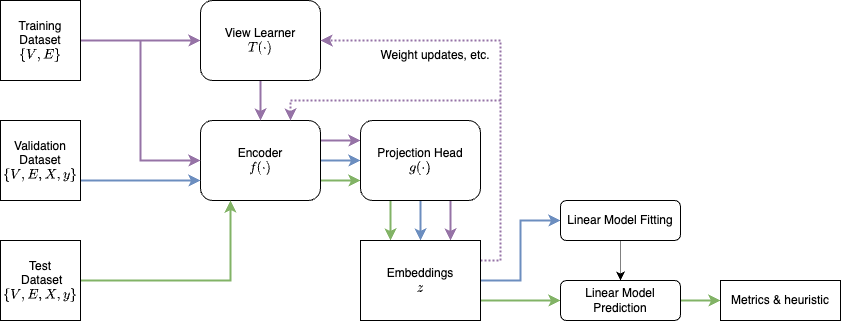

The diagram above was exported from draw.io. Its source (the exported page's mxGraphModel, read from the mxfile embedded in the PNG):
<mxGraphModel dx="1051" dy="1431" grid="1" gridSize="10" guides="1" tooltips="1" connect="1" arrows="1" fold="1" page="1" pageScale="1" pageWidth="1800" pageHeight="600" math="1" shadow="0">
  <root>
    <mxCell id="0" />
    <mxCell id="1" parent="0" />
    <mxCell id="qUCrYETXtiYvc-7kPwG5-15" style="edgeStyle=orthogonalEdgeStyle;rounded=0;orthogonalLoop=1;jettySize=auto;html=1;exitX=1;exitY=0.25;exitDx=0;exitDy=0;entryX=0;entryY=0.25;entryDx=0;entryDy=0;fillColor=#e1d5e7;strokeColor=#9673a6;strokeWidth=2;" edge="1" parent="1" source="qUCrYETXtiYvc-7kPwG5-2" target="qUCrYETXtiYvc-7kPwG5-12">
      <mxGeometry relative="1" as="geometry" />
    </mxCell>
    <mxCell id="qUCrYETXtiYvc-7kPwG5-16" style="edgeStyle=orthogonalEdgeStyle;rounded=0;orthogonalLoop=1;jettySize=auto;html=1;exitX=1;exitY=0.5;exitDx=0;exitDy=0;entryX=0;entryY=0.5;entryDx=0;entryDy=0;fillColor=#dae8fc;strokeColor=#6c8ebf;strokeWidth=2;" edge="1" parent="1" source="qUCrYETXtiYvc-7kPwG5-2" target="qUCrYETXtiYvc-7kPwG5-12">
      <mxGeometry relative="1" as="geometry" />
    </mxCell>
    <mxCell id="qUCrYETXtiYvc-7kPwG5-17" style="edgeStyle=orthogonalEdgeStyle;rounded=0;orthogonalLoop=1;jettySize=auto;html=1;exitX=1;exitY=0.75;exitDx=0;exitDy=0;entryX=0;entryY=0.75;entryDx=0;entryDy=0;fillColor=#d5e8d4;strokeColor=#82b366;strokeWidth=2;" edge="1" parent="1" source="qUCrYETXtiYvc-7kPwG5-2" target="qUCrYETXtiYvc-7kPwG5-12">
      <mxGeometry relative="1" as="geometry" />
    </mxCell>
    <mxCell id="qUCrYETXtiYvc-7kPwG5-2" value="Encoder&lt;br&gt;$$f(\cdot)$$" style="rounded=1;whiteSpace=wrap;html=1;" vertex="1" parent="1">
      <mxGeometry x="360" y="80" width="120" height="80" as="geometry" />
    </mxCell>
    <mxCell id="qUCrYETXtiYvc-7kPwG5-8" style="edgeStyle=orthogonalEdgeStyle;rounded=0;orthogonalLoop=1;jettySize=auto;html=1;exitX=1;exitY=0.5;exitDx=0;exitDy=0;entryX=0;entryY=0.5;entryDx=0;entryDy=0;fillColor=#e1d5e7;strokeColor=#9673a6;strokeWidth=2;" edge="1" parent="1" source="qUCrYETXtiYvc-7kPwG5-4" target="qUCrYETXtiYvc-7kPwG5-7">
      <mxGeometry relative="1" as="geometry" />
    </mxCell>
    <mxCell id="qUCrYETXtiYvc-7kPwG5-10" style="edgeStyle=orthogonalEdgeStyle;rounded=0;orthogonalLoop=1;jettySize=auto;html=1;exitX=1;exitY=0.5;exitDx=0;exitDy=0;entryX=0;entryY=0.5;entryDx=0;entryDy=0;fillColor=#e1d5e7;strokeColor=#9673a6;strokeWidth=2;" edge="1" parent="1" source="qUCrYETXtiYvc-7kPwG5-4" target="qUCrYETXtiYvc-7kPwG5-2">
      <mxGeometry relative="1" as="geometry" />
    </mxCell>
    <mxCell id="qUCrYETXtiYvc-7kPwG5-4" value="Training Dataset&lt;br&gt;$$\{ V, E \}$$" style="whiteSpace=wrap;html=1;aspect=fixed;" vertex="1" parent="1">
      <mxGeometry x="160" y="-40" width="80" height="80" as="geometry" />
    </mxCell>
    <mxCell id="qUCrYETXtiYvc-7kPwG5-11" style="edgeStyle=orthogonalEdgeStyle;rounded=0;orthogonalLoop=1;jettySize=auto;html=1;exitX=1;exitY=0.75;exitDx=0;exitDy=0;entryX=0;entryY=0.75;entryDx=0;entryDy=0;fillColor=#dae8fc;strokeColor=#6c8ebf;strokeWidth=2;" edge="1" parent="1" source="qUCrYETXtiYvc-7kPwG5-5" target="qUCrYETXtiYvc-7kPwG5-2">
      <mxGeometry relative="1" as="geometry" />
    </mxCell>
    <mxCell id="qUCrYETXtiYvc-7kPwG5-5" value="Validation Dataset&lt;br&gt;$$\{ V, E, X, y \}$$" style="whiteSpace=wrap;html=1;aspect=fixed;" vertex="1" parent="1">
      <mxGeometry x="160" y="80" width="80" height="80" as="geometry" />
    </mxCell>
    <mxCell id="qUCrYETXtiYvc-7kPwG5-14" style="edgeStyle=orthogonalEdgeStyle;rounded=0;orthogonalLoop=1;jettySize=auto;html=1;exitX=1;exitY=0.5;exitDx=0;exitDy=0;entryX=0.25;entryY=1;entryDx=0;entryDy=0;fillColor=#d5e8d4;strokeColor=#82b366;strokeWidth=2;" edge="1" parent="1" source="qUCrYETXtiYvc-7kPwG5-6" target="qUCrYETXtiYvc-7kPwG5-2">
      <mxGeometry relative="1" as="geometry" />
    </mxCell>
    <mxCell id="qUCrYETXtiYvc-7kPwG5-6" value="Test&lt;br&gt;&amp;nbsp;Dataset&lt;br&gt;$$\{ V, E, X, y \}$$" style="whiteSpace=wrap;html=1;aspect=fixed;" vertex="1" parent="1">
      <mxGeometry x="160" y="200" width="80" height="80" as="geometry" />
    </mxCell>
    <mxCell id="qUCrYETXtiYvc-7kPwG5-9" style="edgeStyle=orthogonalEdgeStyle;rounded=0;orthogonalLoop=1;jettySize=auto;html=1;exitX=0.5;exitY=1;exitDx=0;exitDy=0;entryX=0.5;entryY=0;entryDx=0;entryDy=0;fillColor=#e1d5e7;strokeColor=#9673a6;strokeWidth=2;" edge="1" parent="1" source="qUCrYETXtiYvc-7kPwG5-7" target="qUCrYETXtiYvc-7kPwG5-2">
      <mxGeometry relative="1" as="geometry" />
    </mxCell>
    <mxCell id="qUCrYETXtiYvc-7kPwG5-7" value="View Learner&lt;br&gt;$$T(\cdot)$$" style="rounded=1;whiteSpace=wrap;html=1;" vertex="1" parent="1">
      <mxGeometry x="360" y="-40" width="120" height="80" as="geometry" />
    </mxCell>
    <mxCell id="qUCrYETXtiYvc-7kPwG5-19" style="edgeStyle=orthogonalEdgeStyle;rounded=0;orthogonalLoop=1;jettySize=auto;html=1;exitX=0.25;exitY=1;exitDx=0;exitDy=0;entryX=0.25;entryY=0;entryDx=0;entryDy=0;fillColor=#d5e8d4;strokeColor=#82b366;strokeWidth=2;" edge="1" parent="1" source="qUCrYETXtiYvc-7kPwG5-12" target="qUCrYETXtiYvc-7kPwG5-18">
      <mxGeometry relative="1" as="geometry" />
    </mxCell>
    <mxCell id="qUCrYETXtiYvc-7kPwG5-20" style="edgeStyle=orthogonalEdgeStyle;rounded=0;orthogonalLoop=1;jettySize=auto;html=1;exitX=0.5;exitY=1;exitDx=0;exitDy=0;entryX=0.5;entryY=0;entryDx=0;entryDy=0;fillColor=#dae8fc;strokeColor=#6c8ebf;strokeWidth=2;" edge="1" parent="1" source="qUCrYETXtiYvc-7kPwG5-12" target="qUCrYETXtiYvc-7kPwG5-18">
      <mxGeometry relative="1" as="geometry" />
    </mxCell>
    <mxCell id="qUCrYETXtiYvc-7kPwG5-21" style="edgeStyle=orthogonalEdgeStyle;rounded=0;orthogonalLoop=1;jettySize=auto;html=1;exitX=0.75;exitY=1;exitDx=0;exitDy=0;entryX=0.75;entryY=0;entryDx=0;entryDy=0;fillColor=#e1d5e7;strokeColor=#9673a6;strokeWidth=2;" edge="1" parent="1" source="qUCrYETXtiYvc-7kPwG5-12" target="qUCrYETXtiYvc-7kPwG5-18">
      <mxGeometry relative="1" as="geometry" />
    </mxCell>
    <mxCell id="qUCrYETXtiYvc-7kPwG5-12" value="Projection Head&lt;br&gt;$$g(\cdot)$$" style="rounded=1;whiteSpace=wrap;html=1;" vertex="1" parent="1">
      <mxGeometry x="520" y="80" width="120" height="80" as="geometry" />
    </mxCell>
    <mxCell id="qUCrYETXtiYvc-7kPwG5-28" style="edgeStyle=orthogonalEdgeStyle;rounded=0;orthogonalLoop=1;jettySize=auto;html=1;exitX=1;exitY=0.25;exitDx=0;exitDy=0;entryX=1;entryY=0.5;entryDx=0;entryDy=0;fillColor=#e1d5e7;strokeColor=#9673a6;strokeWidth=2;dashed=1;dashPattern=1 1;" edge="1" parent="1" source="qUCrYETXtiYvc-7kPwG5-18" target="qUCrYETXtiYvc-7kPwG5-7">
      <mxGeometry relative="1" as="geometry" />
    </mxCell>
    <mxCell id="qUCrYETXtiYvc-7kPwG5-29" style="edgeStyle=orthogonalEdgeStyle;rounded=0;orthogonalLoop=1;jettySize=auto;html=1;exitX=1;exitY=0.25;exitDx=0;exitDy=0;entryX=0.75;entryY=0;entryDx=0;entryDy=0;fillColor=#e1d5e7;strokeColor=#9673a6;strokeWidth=2;dashed=1;dashPattern=1 1;" edge="1" parent="1" source="qUCrYETXtiYvc-7kPwG5-18" target="qUCrYETXtiYvc-7kPwG5-2">
      <mxGeometry relative="1" as="geometry" />
    </mxCell>
    <mxCell id="qUCrYETXtiYvc-7kPwG5-31" style="edgeStyle=orthogonalEdgeStyle;rounded=0;orthogonalLoop=1;jettySize=auto;html=1;exitX=1;exitY=0.5;exitDx=0;exitDy=0;entryX=0;entryY=0.5;entryDx=0;entryDy=0;fillColor=#dae8fc;strokeColor=#6c8ebf;strokeWidth=2;" edge="1" parent="1" source="qUCrYETXtiYvc-7kPwG5-18" target="qUCrYETXtiYvc-7kPwG5-22">
      <mxGeometry relative="1" as="geometry" />
    </mxCell>
    <mxCell id="qUCrYETXtiYvc-7kPwG5-33" style="edgeStyle=orthogonalEdgeStyle;rounded=0;orthogonalLoop=1;jettySize=auto;html=1;exitX=1;exitY=0.75;exitDx=0;exitDy=0;entryX=0;entryY=0.5;entryDx=0;entryDy=0;fillColor=#d5e8d4;strokeColor=#82b366;strokeWidth=2;" edge="1" parent="1" source="qUCrYETXtiYvc-7kPwG5-18" target="qUCrYETXtiYvc-7kPwG5-23">
      <mxGeometry relative="1" as="geometry" />
    </mxCell>
    <mxCell id="qUCrYETXtiYvc-7kPwG5-18" value="Embeddings&lt;br&gt;$$z$$" style="rounded=0;whiteSpace=wrap;html=1;" vertex="1" parent="1">
      <mxGeometry x="520" y="200" width="120" height="80" as="geometry" />
    </mxCell>
    <mxCell id="qUCrYETXtiYvc-7kPwG5-36" style="edgeStyle=orthogonalEdgeStyle;rounded=0;orthogonalLoop=1;jettySize=auto;html=1;exitX=0.5;exitY=1;exitDx=0;exitDy=0;entryX=0.5;entryY=0;entryDx=0;entryDy=0;dashed=1;dashPattern=1 1;strokeWidth=1;" edge="1" parent="1" source="qUCrYETXtiYvc-7kPwG5-22" target="qUCrYETXtiYvc-7kPwG5-23">
      <mxGeometry relative="1" as="geometry" />
    </mxCell>
    <mxCell id="qUCrYETXtiYvc-7kPwG5-22" value="Linear Model Fitting" style="rounded=1;whiteSpace=wrap;html=1;" vertex="1" parent="1">
      <mxGeometry x="720" y="160" width="120" height="40" as="geometry" />
    </mxCell>
    <mxCell id="qUCrYETXtiYvc-7kPwG5-35" style="edgeStyle=orthogonalEdgeStyle;rounded=0;orthogonalLoop=1;jettySize=auto;html=1;exitX=1;exitY=0.5;exitDx=0;exitDy=0;entryX=0;entryY=0.5;entryDx=0;entryDy=0;fillColor=#d5e8d4;strokeColor=#82b366;strokeWidth=2;" edge="1" parent="1" source="qUCrYETXtiYvc-7kPwG5-23" target="qUCrYETXtiYvc-7kPwG5-34">
      <mxGeometry relative="1" as="geometry" />
    </mxCell>
    <mxCell id="qUCrYETXtiYvc-7kPwG5-23" value="Linear Model Prediction" style="rounded=1;whiteSpace=wrap;html=1;" vertex="1" parent="1">
      <mxGeometry x="720" y="240" width="120" height="40" as="geometry" />
    </mxCell>
    <mxCell id="qUCrYETXtiYvc-7kPwG5-30" value="Weight updates, etc." style="text;html=1;strokeColor=none;fillColor=none;align=center;verticalAlign=middle;whiteSpace=wrap;rounded=0;" vertex="1" parent="1">
      <mxGeometry x="530" width="130" height="30" as="geometry" />
    </mxCell>
    <mxCell id="qUCrYETXtiYvc-7kPwG5-34" value="Metrics &amp;amp; heuristic" style="rounded=0;whiteSpace=wrap;html=1;" vertex="1" parent="1">
      <mxGeometry x="880" y="240" width="120" height="40" as="geometry" />
    </mxCell>
  </root>
</mxGraphModel>